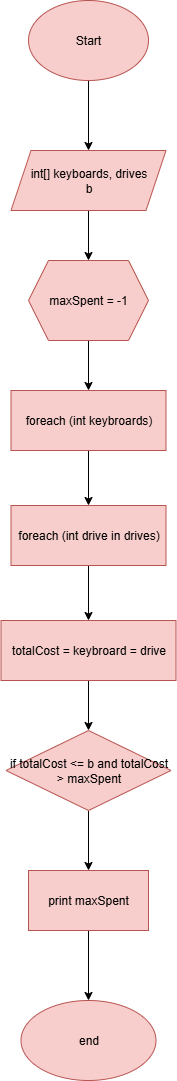

The diagram above was exported from draw.io. Its source (the exported page's mxGraphModel, read from the mxfile embedded in the PNG):
<mxGraphModel dx="478" dy="608" grid="1" gridSize="10" guides="1" tooltips="1" connect="1" arrows="1" fold="1" page="1" pageScale="1" pageWidth="827" pageHeight="1169" math="0" shadow="0">
  <root>
    <mxCell id="WIyWlLk6GJQsqaUBKTNV-0" />
    <mxCell id="WIyWlLk6GJQsqaUBKTNV-1" parent="WIyWlLk6GJQsqaUBKTNV-0" />
    <mxCell id="skAignAvZLEMj5w-xjAs-266" value="" style="edgeStyle=orthogonalEdgeStyle;rounded=0;orthogonalLoop=1;jettySize=auto;html=1;" edge="1" parent="WIyWlLk6GJQsqaUBKTNV-1" source="VWPi2XLFGfmC4mf9a-rG-0" target="skAignAvZLEMj5w-xjAs-265">
      <mxGeometry relative="1" as="geometry" />
    </mxCell>
    <mxCell id="VWPi2XLFGfmC4mf9a-rG-0" value="Start" style="ellipse;whiteSpace=wrap;html=1;fillColor=#f8cecc;strokeColor=#b85450;" parent="WIyWlLk6GJQsqaUBKTNV-1" vertex="1">
      <mxGeometry x="35" y="50" width="120" height="80" as="geometry" />
    </mxCell>
    <mxCell id="skAignAvZLEMj5w-xjAs-268" value="" style="edgeStyle=orthogonalEdgeStyle;rounded=0;orthogonalLoop=1;jettySize=auto;html=1;" edge="1" parent="WIyWlLk6GJQsqaUBKTNV-1" source="skAignAvZLEMj5w-xjAs-265" target="skAignAvZLEMj5w-xjAs-267">
      <mxGeometry relative="1" as="geometry" />
    </mxCell>
    <mxCell id="skAignAvZLEMj5w-xjAs-265" value="int[] keyboards, drives&lt;div&gt;b&lt;/div&gt;" style="shape=parallelogram;perimeter=parallelogramPerimeter;whiteSpace=wrap;html=1;fixedSize=1;fillColor=#f8cecc;strokeColor=#b85450;" vertex="1" parent="WIyWlLk6GJQsqaUBKTNV-1">
      <mxGeometry x="17.5" y="200" width="155" height="60" as="geometry" />
    </mxCell>
    <mxCell id="skAignAvZLEMj5w-xjAs-270" value="" style="edgeStyle=orthogonalEdgeStyle;rounded=0;orthogonalLoop=1;jettySize=auto;html=1;" edge="1" parent="WIyWlLk6GJQsqaUBKTNV-1" source="skAignAvZLEMj5w-xjAs-267" target="skAignAvZLEMj5w-xjAs-269">
      <mxGeometry relative="1" as="geometry" />
    </mxCell>
    <mxCell id="skAignAvZLEMj5w-xjAs-267" value="maxSpent = -1" style="shape=hexagon;perimeter=hexagonPerimeter2;whiteSpace=wrap;html=1;fixedSize=1;fillColor=#f8cecc;strokeColor=#b85450;" vertex="1" parent="WIyWlLk6GJQsqaUBKTNV-1">
      <mxGeometry x="35" y="310" width="120" height="80" as="geometry" />
    </mxCell>
    <mxCell id="skAignAvZLEMj5w-xjAs-272" value="" style="edgeStyle=orthogonalEdgeStyle;rounded=0;orthogonalLoop=1;jettySize=auto;html=1;" edge="1" parent="WIyWlLk6GJQsqaUBKTNV-1" source="skAignAvZLEMj5w-xjAs-269" target="skAignAvZLEMj5w-xjAs-271">
      <mxGeometry relative="1" as="geometry" />
    </mxCell>
    <mxCell id="skAignAvZLEMj5w-xjAs-269" value="foreach (int keybroards)" style="whiteSpace=wrap;html=1;fillColor=#f8cecc;strokeColor=#b85450;" vertex="1" parent="WIyWlLk6GJQsqaUBKTNV-1">
      <mxGeometry x="17.5" y="440" width="155" height="60" as="geometry" />
    </mxCell>
    <mxCell id="skAignAvZLEMj5w-xjAs-274" value="" style="edgeStyle=orthogonalEdgeStyle;rounded=0;orthogonalLoop=1;jettySize=auto;html=1;" edge="1" parent="WIyWlLk6GJQsqaUBKTNV-1" source="skAignAvZLEMj5w-xjAs-271" target="skAignAvZLEMj5w-xjAs-273">
      <mxGeometry relative="1" as="geometry" />
    </mxCell>
    <mxCell id="skAignAvZLEMj5w-xjAs-271" value="foreach (int drive in drives)" style="whiteSpace=wrap;html=1;fillColor=#f8cecc;strokeColor=#b85450;" vertex="1" parent="WIyWlLk6GJQsqaUBKTNV-1">
      <mxGeometry x="17.5" y="555" width="155" height="60" as="geometry" />
    </mxCell>
    <mxCell id="skAignAvZLEMj5w-xjAs-276" value="" style="edgeStyle=orthogonalEdgeStyle;rounded=0;orthogonalLoop=1;jettySize=auto;html=1;" edge="1" parent="WIyWlLk6GJQsqaUBKTNV-1" source="skAignAvZLEMj5w-xjAs-273" target="skAignAvZLEMj5w-xjAs-275">
      <mxGeometry relative="1" as="geometry" />
    </mxCell>
    <mxCell id="skAignAvZLEMj5w-xjAs-273" value="totalCost = keybroard = drive" style="whiteSpace=wrap;html=1;fillColor=#f8cecc;strokeColor=#b85450;" vertex="1" parent="WIyWlLk6GJQsqaUBKTNV-1">
      <mxGeometry x="7.5" y="670" width="175" height="60" as="geometry" />
    </mxCell>
    <mxCell id="skAignAvZLEMj5w-xjAs-278" value="" style="edgeStyle=orthogonalEdgeStyle;rounded=0;orthogonalLoop=1;jettySize=auto;html=1;" edge="1" parent="WIyWlLk6GJQsqaUBKTNV-1" source="skAignAvZLEMj5w-xjAs-275" target="skAignAvZLEMj5w-xjAs-277">
      <mxGeometry relative="1" as="geometry" />
    </mxCell>
    <mxCell id="skAignAvZLEMj5w-xjAs-275" value="if totalCost &amp;lt;= b and totalCost &amp;gt; maxSpent" style="rhombus;whiteSpace=wrap;html=1;fillColor=#f8cecc;strokeColor=#b85450;" vertex="1" parent="WIyWlLk6GJQsqaUBKTNV-1">
      <mxGeometry x="12.5" y="780" width="165" height="80" as="geometry" />
    </mxCell>
    <mxCell id="skAignAvZLEMj5w-xjAs-280" value="" style="edgeStyle=orthogonalEdgeStyle;rounded=0;orthogonalLoop=1;jettySize=auto;html=1;" edge="1" parent="WIyWlLk6GJQsqaUBKTNV-1" source="skAignAvZLEMj5w-xjAs-277" target="skAignAvZLEMj5w-xjAs-279">
      <mxGeometry relative="1" as="geometry" />
    </mxCell>
    <mxCell id="skAignAvZLEMj5w-xjAs-277" value="print maxSpent" style="whiteSpace=wrap;html=1;fillColor=#f8cecc;strokeColor=#b85450;" vertex="1" parent="WIyWlLk6GJQsqaUBKTNV-1">
      <mxGeometry x="35" y="920" width="120" height="60" as="geometry" />
    </mxCell>
    <mxCell id="skAignAvZLEMj5w-xjAs-279" value="end" style="ellipse;whiteSpace=wrap;html=1;fillColor=#f8cecc;strokeColor=#b85450;" vertex="1" parent="WIyWlLk6GJQsqaUBKTNV-1">
      <mxGeometry x="27.5" y="1050" width="135" height="80" as="geometry" />
    </mxCell>
  </root>
</mxGraphModel>